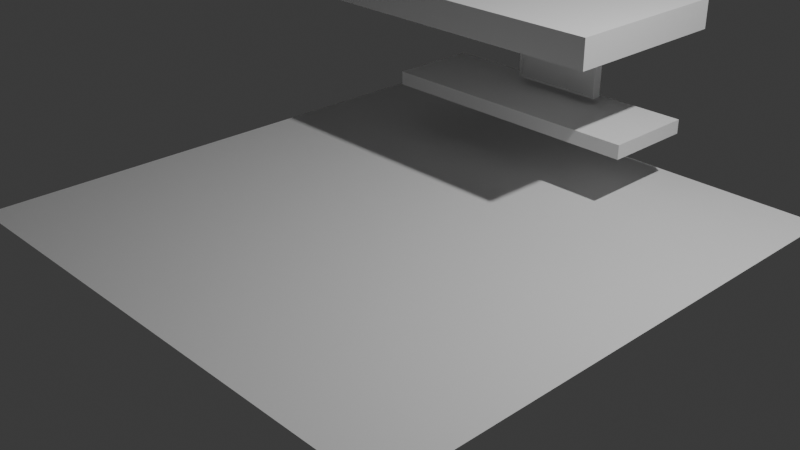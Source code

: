 # Source: room.blend  (saved by Blender 4.3.34; exported with 4.5.12 LTS)
import bpy
from mathutils import Matrix  # noqa: F401  (used for matrix-valued properties, if any)

bpy.ops.wm.read_factory_settings(use_empty=True)
scene = bpy.context.scene
scene.name = 'Scene'

# ---- collections
col_collection = bpy.data.collections.new('Collection'); scene.collection.children.link(col_collection)

# ---- world
world_world = bpy.data.worlds.new('World'); scene.world = world_world
world_world.use_nodes = True; world_world.node_tree.nodes.clear()
_N = world_world.node_tree.nodes; _L = world_world.node_tree.links
n0 = _N.new('ShaderNodeOutputWorld'); n0.name = 'World Output'; n0.location = (300, 300)
n1 = _N.new('ShaderNodeBackground'); n1.name = 'Background'; n1.location = (10, 300)
n1.inputs[0].default_value = (0.05088, 0.05088, 0.05088, 1.0)
_L.new(n1.outputs[0], n0.inputs[0])
n0.is_active_output = True
world_world.color = (0.05088, 0.05088, 0.05088)
world_world.sun_shadow_jitter_overblur = 0.0

# ---- cameras
cam_camera = bpy.data.cameras.new('Camera')
cam_camera.clip_end = 100.0
cam_camera.ortho_scale = 7.314

# ---- lights
light_light = bpy.data.lights.new('Light', 'POINT')
light_light.energy = 1000.0
light_light.shadow_soft_size = 0.1

# ---- meshes
me_plane = bpy.data.meshes.new('Plane')
me_plane.from_pydata([(-2.99, -2.99, 0.0), (2.99, -2.99, 0.0), (-2.99, 2.99, 0.0), (2.99, 2.99, 0.0)], [], [(0, 1, 3, 2)])
_uv = me_plane.uv_layers.new(name='UVMap')
_uv.uv.foreach_set('vector', [0.0, 0.0, 1.0, 0.0, 1.0, 1.0, 0.0, 1.0])
me_plane.update()
me_cube_001 = bpy.data.meshes.new('Cube.001')
me_cube_001.from_pydata([(-1.056, -1.024, 0.6775), (-1.056, -1.024, 1.0), (-1.056, 0.9764, 0.6775), (-1.056, 0.9764, 1.0), (3.355, -1.024, 0.6775), (3.355, -1.024, 1.0), (3.355, 0.9764, 0.6775), (3.355, 0.9764, 1.0), (-1.056, -0.9404, 0.6775), (0.1813, -0.2983, -0.2635), (-1.056, -0.4582, 0.6775), (0.1813, -0.2983, -0.421), (1.396, 0.5122, -0.1841), (2.445, 0.5122, -0.1841), (0.1813, 0.7409, -0.2635), (0.1813, 0.7409, -0.421), (3.321, 0.7409, -0.2635), (3.321, 0.7409, -0.421), (3.321, -0.2983, -0.2635), (3.321, -0.2983, -0.421), (1.396, 0.3963, -0.1841), (2.445, 0.3963, -0.1841)], [(8, 10)], [(2, 3, 7, 6), (6, 7, 5, 4), (0, 4, 5, 1), (0, 1, 3, 2), (7, 3, 1, 5), (6, 4, 0, 2), (11, 9, 14, 15), (16, 14, 9, 18), (15, 17, 19, 11), (15, 14, 16, 17), (17, 16, 18, 19), (19, 18, 9, 11), (12, 13, 21, 20)])
_uv = me_cube_001.uv_layers.new(name='UVMap')
_uv.uv.foreach_set('vector', [0.375, 0.25, 0.625, 0.25, 0.625, 0.5, 0.375, 0.5, 0.375, 0.5, 0.625, 0.5, 0.625, 0.75, 0.375, 0.75, 0.375, 1.0, 0.375, 0.75, 0.625, 0.75, 0.875, 0.75, 0.375, 1.0, 0.875, 0.75, 0.625, 0.25, 0.375, 0.25, 0.625, 0.5, 0.875, 0.5, 0.875, 0.75, 0.625, 0.75, 0.375, 0.5, 0.375, 0.75, 0.375, 1.0, 0.375, 0.25, 0.375, 0.0, 0.625, 0.0, 0.625, 0.25, 0.375, 0.25, 0.375, 0.25, 0.625, 0.25, 0.625, 0.5, 0.375, 0.5, 0.375, 0.5, 0.625, 0.5, 0.625, 0.75, 0.375, 0.75, 0.375, 0.75, 0.625, 0.75, 0.625, 1.0, 0.375, 1.0, 0.125, 0.5, 0.375, 0.5, 0.375, 0.75, 0.125, 0.75, 0.625, 0.5, 0.875, 0.5, 0.875, 0.75, 0.625, 0.75, 0.625, 0.5, 0.875, 0.5, 0.875, 0.75, 0.625, 0.75])
me_cube_001.update()
me_cube_002 = bpy.data.meshes.new('Cube.002')
me_cube_002.from_pydata([(1.396, 0.5122, -0.1841), (1.396, 0.5122, 0.4219), (1.422, 0.3963, -0.1585), (1.422, 0.3963, 0.3962), (2.445, 0.5122, -0.1841), (2.445, 0.5122, 0.4219), (2.42, 0.3963, -0.1585), (2.42, 0.3963, 0.3962), (1.396, 0.3963, -0.1841), (2.445, 0.3963, -0.1841), (2.445, 0.3963, 0.4219), (1.396, 0.3963, 0.4219), (1.422, 0.4073, -0.1585), (2.42, 0.4073, -0.1585), (2.42, 0.4073, 0.3962), (1.422, 0.4073, 0.3962)], [], [(3, 2, 12, 15), (5, 4, 0, 1), (10, 9, 4, 5), (5, 1, 11, 10), (1, 0, 8, 11), (6, 2, 8, 9), (3, 7, 10, 11), (2, 3, 11, 8), (7, 6, 9, 10), (2, 6, 13, 12), (6, 7, 14, 13), (7, 3, 15, 14)])
_uv = me_cube_002.uv_layers.new(name='UVMap')
_uv.uv.foreach_set('vector', [0.3856, 0.006114, 0.6144, 0.006114, 0.6144, 0.006114, 0.3856, 0.006114, 0.375, 0.25, 0.625, 0.25, 0.625, 0.5, 0.375, 0.5, 0.375, 0.5, 0.625, 0.5, 0.625, 0.75, 0.375, 0.75, 0.375, 0.75, 0.625, 0.75, 0.625, 1.0, 0.375, 1.0, 0.125, 0.5, 0.375, 0.5, 0.375, 0.75, 0.125, 0.75, 0.6144, 0.2439, 0.6144, 0.006114, 0.625, 0.0, 0.625, 0.25, 0.3856, 0.006114, 0.3856, 0.2439, 0.375, 0.25, 0.375, 0.0, 0.6144, 0.006114, 0.3856, 0.006114, 0.375, 0.0, 0.625, 0.0, 0.3856, 0.2439, 0.6144, 0.2439, 0.625, 0.25, 0.375, 0.25, 0.6144, 0.006114, 0.6144, 0.2439, 0.6144, 0.2439, 0.6144, 0.006114, 0.6144, 0.2439, 0.3856, 0.2439, 0.3856, 0.2439, 0.6144, 0.2439, 0.3856, 0.2439, 0.3856, 0.006114, 0.3856, 0.006114, 0.3856, 0.2439])
me_cube_002.update()
me_cube_003 = bpy.data.meshes.new('Cube.003')
me_cube_003.from_pydata([(1.422, 0.4073, -0.1585), (2.42, 0.4073, -0.1585), (2.42, 0.4073, 0.3962), (1.422, 0.4073, 0.3962)], [], [(3, 0, 1, 2)])
_uv = me_cube_003.uv_layers.new(name='UVMap')
_uv.uv.foreach_set('vector', [0.3856, 0.006114, 0.6144, 0.006114, 0.6144, 0.2439, 0.3856, 0.2439])
me_cube_003.update()
arm_metarig = bpy.data.armatures.new('metarig')  # bones are not reproduced

# ---- objects
ob_light = bpy.data.objects.new('Light', light_light)
ob_camera = bpy.data.objects.new('Camera', cam_camera)
ob_floor = bpy.data.objects.new('Floor', me_plane)
ob_metarig = bpy.data.objects.new('metarig', arm_metarig)
ob_cube = bpy.data.objects.new('Cube', me_cube_001)
ob_cube_001 = bpy.data.objects.new('Cube.001', me_cube_002)
ob_cube_002 = bpy.data.objects.new('Cube.002', me_cube_003)

# ---- transforms, parenting, visibility, modifiers, constraints
ob_light.location = (4.076, 1.005, 5.904)
ob_light.rotation_euler = (0.6503, 0.05522, 1.866)
ob_light.lock_rotations_4d = False
ob_light.empty_display_type = 'ARROWS'
ob_light.color = (0.0, 0.0, 0.0, 0.0)
ob_light.lineart.crease_threshold = 0.0
ob_camera.location = (7.359, -6.926, 4.958)
ob_camera.rotation_euler = (1.109, 0.0, 0.8149)
ob_camera.lock_rotations_4d = False
ob_camera.empty_display_type = 'ARROWS'
ob_camera.color = (0.0, 0.0, 0.0, 0.0)
ob_camera.display_type = 'WIRE'
ob_camera.lineart.crease_threshold = 0.0
ob_floor.location = (0.0, 0.0, 0.0)
ob_metarig.location = (0.0, 0.0, 0.0)
ob_cube.location = (-1.934, 2.0, 1.0)
ob_cube_001.location = (-1.934, 2.0, 1.0)
ob_cube_002.location = (-1.934, 2.0, 1.0)

# ---- collection membership
col_collection.objects.link(ob_light)
col_collection.objects.link(ob_camera)
col_collection.objects.link(ob_floor)
col_collection.objects.link(ob_metarig)
col_collection.objects.link(ob_cube)
col_collection.objects.link(ob_cube_001)
col_collection.objects.link(ob_cube_002)

# ---- scene / render settings (as saved in the file)
scene.camera = ob_camera
scene.frame_start = 1; scene.frame_end = 250; scene.frame_set(24)
scene.render.engine = 'BLENDER_EEVEE_NEXT'
bpy.context.view_layer.update()
